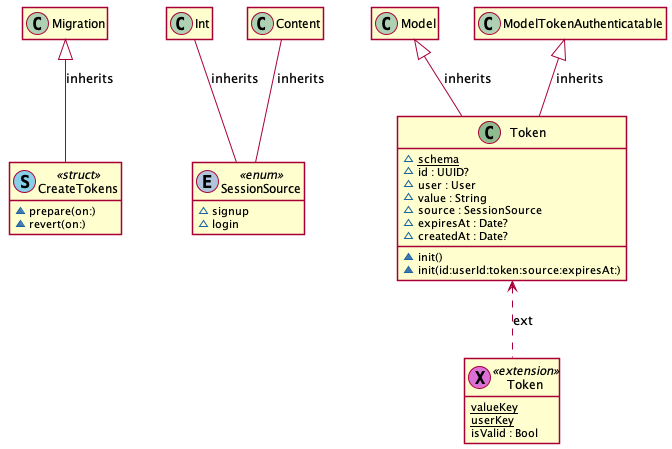

The diagram above was rendered by PlantUML. Its source (embedded in the PNG):
@startuml
' STYLE START
hide empty members
skinparam shadowing false
' STYLE END


class "CreateTokens" as CreateTokens << (S, SkyBlue) struct >> { 
  ~prepare(on:)
  ~revert(on:) 
}
class "SessionSource" as SessionSource << (E, LightSteelBlue) enum >> { 
  ~signup
  ~login 
}
class "Token" as Token << (C, DarkSeaGreen) >> { 
  ~{static} schema
  ~id : UUID?
  ~user : User
  ~value : String
  ~source : SessionSource
  ~expiresAt : Date?
  ~createdAt : Date?
  ~init()
  ~init(id:userId:token:source:expiresAt:) 
}
class "Token" as Token0 << (X, Orchid) extension >> { 
  {static} valueKey
  {static} userKey
  isValid : Bool 
}
Migration <|-- CreateTokens : inherits
Int -- SessionSource : inherits
Content -- SessionSource : inherits
Model <|-- Token : inherits
ModelTokenAuthenticatable <|-- Token : inherits
Token <.. Token0 : ext
@enduml